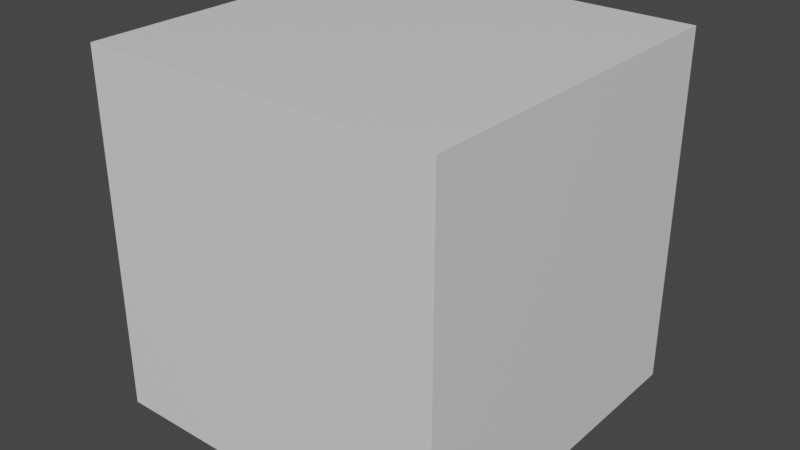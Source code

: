 # Source: Weapon.blend  (saved by Blender 2.83.18; exported with 4.5.12 LTS)
import bpy
from mathutils import Matrix  # noqa: F401  (used for matrix-valued properties, if any)

bpy.ops.wm.read_factory_settings(use_empty=True)
scene = bpy.context.scene
scene.name = 'Scene'

# ---- collections
col_collection = bpy.data.collections.new('Collection'); scene.collection.children.link(col_collection)

# ---- materials (node trees are filled in below, after node groups)
mat_material = bpy.data.materials.new('Material')
mat_material.alpha_threshold = 0.0
mat_material.use_transparent_shadow = False
mat_material.line_color = (0.0, 0.0, 0.0, 1.0)

# ---- material node trees
mat_material.use_nodes = True; mat_material.node_tree.nodes.clear()
_N = mat_material.node_tree.nodes; _L = mat_material.node_tree.links
n0 = _N.new('ShaderNodeOutputMaterial'); n0.name = 'Material Output'; n0.location = (300, 300)
n1 = _N.new('ShaderNodeBsdfPrincipled'); n1.name = 'Principled BSDF'; n1.location = (10, 300)
n1.distribution = 'GGX'
n1.subsurface_method = 'BURLEY'
n1.inputs[2].default_value = 0.4
n1.inputs[3].default_value = 1.45
n1.inputs[27].default_value = (0.0, 0.0, 0.0, 1.0)
n1.inputs[28].default_value = 1.0
_L.new(n1.outputs[0], n0.inputs[0])
n0.is_active_output = True

# ---- world
world_world = bpy.data.worlds.new('World'); scene.world = world_world
world_world.use_nodes = True; world_world.node_tree.nodes.clear()
_N = world_world.node_tree.nodes; _L = world_world.node_tree.links
n0 = _N.new('ShaderNodeOutputWorld'); n0.name = 'World Output'; n0.location = (300, 300)
n1 = _N.new('ShaderNodeBackground'); n1.name = 'Background'; n1.location = (10, 300)
n1.inputs[0].default_value = (0.05088, 0.05088, 0.05088, 1.0)
_L.new(n1.outputs[0], n0.inputs[0])
n0.is_active_output = True
world_world.color = (0.05088, 0.05088, 0.05088)
world_world.use_sun_shadow = False
world_world.sun_shadow_jitter_overblur = 0.0

# ---- meshes
me_cube = bpy.data.meshes.new('Cube')
me_cube.from_pydata([(1.0, 1.0, 1.0), (1.0, 1.0, -1.0), (1.0, -1.0, 1.0), (1.0, -1.0, -1.0), (-1.0, 1.0, 1.0), (-1.0, 1.0, -1.0), (-1.0, -1.0, 1.0), (-1.0, -1.0, -1.0)], [], [(0, 4, 6, 2), (3, 2, 6, 7), (7, 6, 4, 5), (5, 1, 3, 7), (1, 0, 2, 3), (5, 4, 0, 1)])
_uv = me_cube.uv_layers.new(name='UVMap')
_uv.uv.foreach_set('vector', [0.625, 0.5, 0.875, 0.5, 0.875, 0.75, 0.625, 0.75, 0.375, 0.75, 0.625, 0.75, 0.625, 1.0, 0.375, 1.0, 0.375, 0.0, 0.625, 0.0, 0.625, 0.25, 0.375, 0.25, 0.125, 0.5, 0.375, 0.5, 0.375, 0.75, 0.125, 0.75, 0.375, 0.5, 0.625, 0.5, 0.625, 0.75, 0.375, 0.75, 0.375, 0.25, 0.625, 0.25, 0.625, 0.5, 0.375, 0.5])
me_cube.materials.append(mat_material)
me_cube.use_remesh_preserve_volume = False
me_cube.use_remesh_preserve_attributes = False
me_cube.use_mirror_vertex_groups = False
me_cube.update()

# ---- objects
ob_cube = bpy.data.objects.new('Cube', me_cube)

# ---- transforms, parenting, visibility, modifiers, constraints
ob_cube.location = (0.0, 0.0, 0.0)
ob_cube.lock_rotations_4d = False
ob_cube.empty_display_type = 'ARROWS'
ob_cube.lineart.crease_threshold = 0.0

# ---- collection membership
col_collection.objects.link(ob_cube)

# ---- scene / render settings (as saved in the file)
scene.frame_start = 1; scene.frame_end = 250; scene.frame_set(1)
scene.render.engine = 'BLENDER_EEVEE_NEXT'
scene.cycles.use_denoising = False
scene.cycles.samples = 128
scene.cycles.sampling_pattern = 'TABULATED_SOBOL'
scene.cycles.use_adaptive_sampling = False
scene.cycles.use_light_tree = False
scene.view_settings.view_transform = 'Filmic'
bpy.context.view_layer.update()

# ---- added for rendering (the .blend has no active camera and no usable light): camera, sun
cam_auto = bpy.data.cameras.new('AutoCamera')
cam_auto.lens = 50.0
cam_auto.sensor_width = 36.0
cam_auto.clip_end = 1000.0
ob_auto_camera = bpy.data.objects.new('AutoCamera', cam_auto)
scene.collection.objects.link(ob_auto_camera)
ob_auto_camera.location = (3.20507, -3.84609, 2.56406)
ob_auto_camera.rotation_euler = (1.09748, -7.21219e-08, 0.694738)
scene.camera = ob_auto_camera
light_auto_sun = bpy.data.lights.new('AutoSun', 'SUN')
light_auto_sun.energy = 3.0
light_auto_sun.angle = 0.0523599
ob_auto_sun = bpy.data.objects.new('AutoSun', light_auto_sun)
scene.collection.objects.link(ob_auto_sun)
ob_auto_sun.rotation_euler = (0.872665, 0.174533, 0.523599)
bpy.context.view_layer.update()
